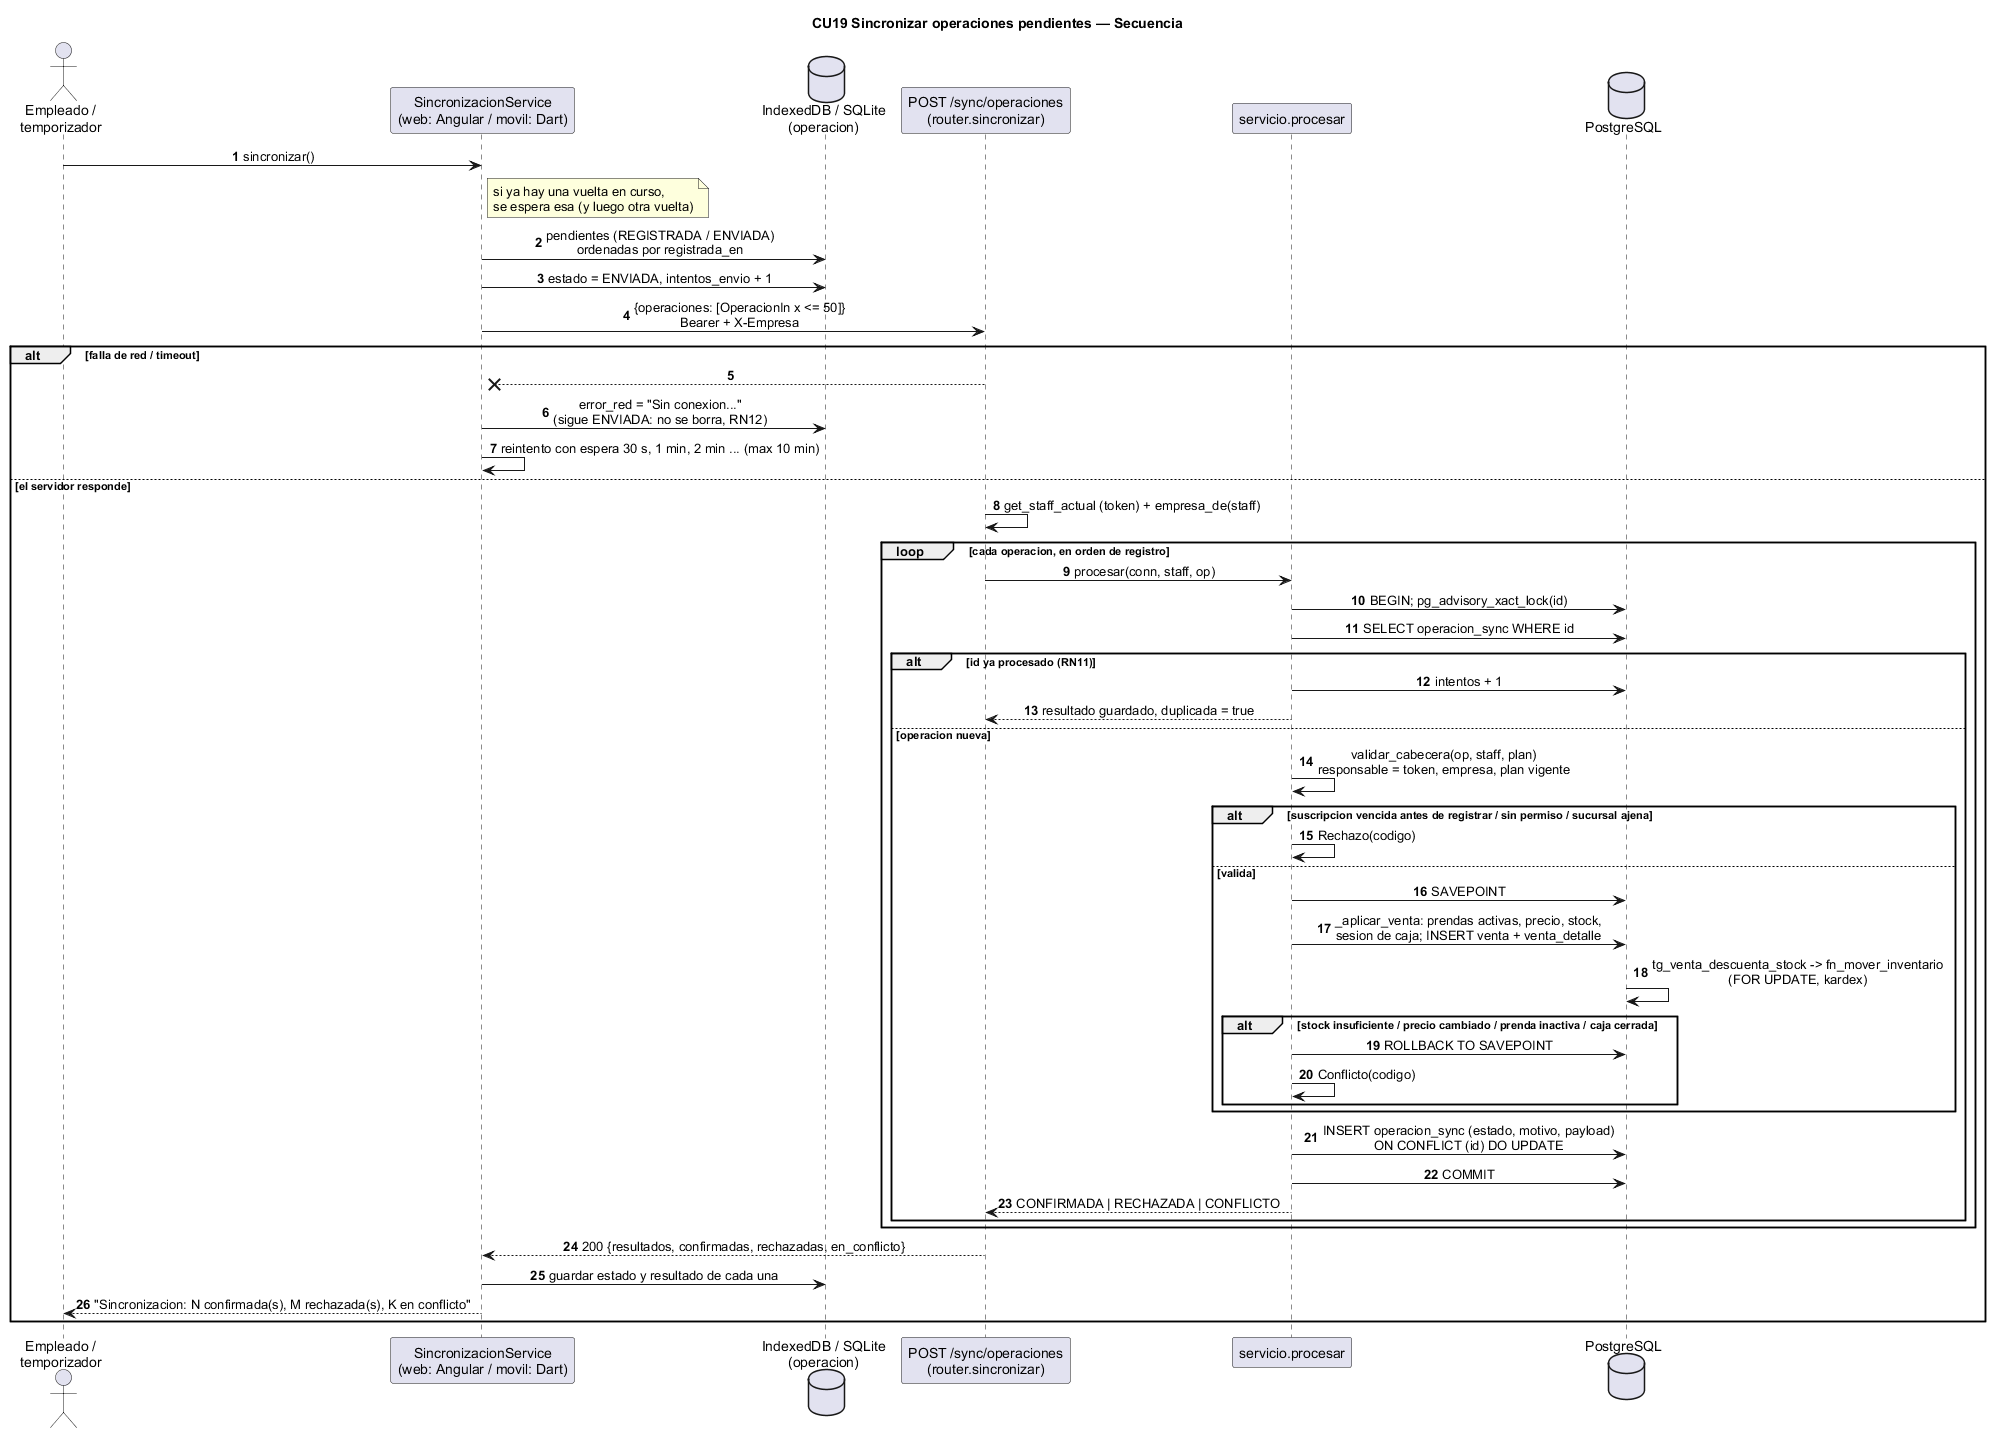

The diagram above was rendered by PlantUML. Its source (embedded in the PNG):
@startuml 26_secuencia_sincronizar
' ICONIX - Diseno: secuencia de CU19 "Sincronizar operaciones pendientes", con los flujos
' alternos de la especificacion (falla de red, id ya procesado, regla violada, suscripcion
' vencida). Nombres tomados del codigo al 18/10/2026.
skinparam defaultFontName Arial
skinparam sequenceMessageAlign center
autonumber
title CU19 Sincronizar operaciones pendientes — Secuencia

actor "Empleado /\ntemporizador" as U
participant "SincronizacionService\n(web: Angular / movil: Dart)" as S
database "IndexedDB / SQLite\n(operacion)" as L
participant "POST /sync/operaciones\n(router.sincronizar)" as R
participant "servicio.procesar" as P
database "PostgreSQL" as DB

U -> S : sincronizar()
note right of S : si ya hay una vuelta en curso,\nse espera esa (y luego otra vuelta)
S -> L : pendientes (REGISTRADA / ENVIADA)\nordenadas por registrada_en
S -> L : estado = ENVIADA, intentos_envio + 1
S -> R : {operaciones: [OperacionIn x <= 50]}\nBearer + X-Empresa

alt falla de red / timeout
  R --x S
  S -> L : error_red = "Sin conexion..."\n(sigue ENVIADA: no se borra, RN12)
  S -> S : reintento con espera 30 s, 1 min, 2 min ... (max 10 min)
else el servidor responde
  R -> R : get_staff_actual (token) + empresa_de(staff)
  loop cada operacion, en orden de registro
    R -> P : procesar(conn, staff, op)
    P -> DB : BEGIN; pg_advisory_xact_lock(id)
    P -> DB : SELECT operacion_sync WHERE id
    alt id ya procesado (RN11)
      P -> DB : intentos + 1
      P --> R : resultado guardado, duplicada = true
    else operacion nueva
      P -> P : validar_cabecera(op, staff, plan)\nresponsable = token, empresa, plan vigente
      alt suscripcion vencida antes de registrar / sin permiso / sucursal ajena
        P -> P : Rechazo(codigo)
      else valida
        P -> DB : SAVEPOINT
        P -> DB : _aplicar_venta: prendas activas, precio, stock,\nsesion de caja; INSERT venta + venta_detalle
        DB -> DB : tg_venta_descuenta_stock -> fn_mover_inventario\n(FOR UPDATE, kardex)
        alt stock insuficiente / precio cambiado / prenda inactiva / caja cerrada
          P -> DB : ROLLBACK TO SAVEPOINT
          P -> P : Conflicto(codigo)
        end
      end
      P -> DB : INSERT operacion_sync (estado, motivo, payload)\nON CONFLICT (id) DO UPDATE
      P -> DB : COMMIT
      P --> R : CONFIRMADA | RECHAZADA | CONFLICTO
    end
  end
  R --> S : 200 {resultados, confirmadas, rechazadas, en_conflicto}
  S -> L : guardar estado y resultado de cada una
  S --> U : "Sincronizacion: N confirmada(s), M rechazada(s), K en conflicto"
end
@enduml